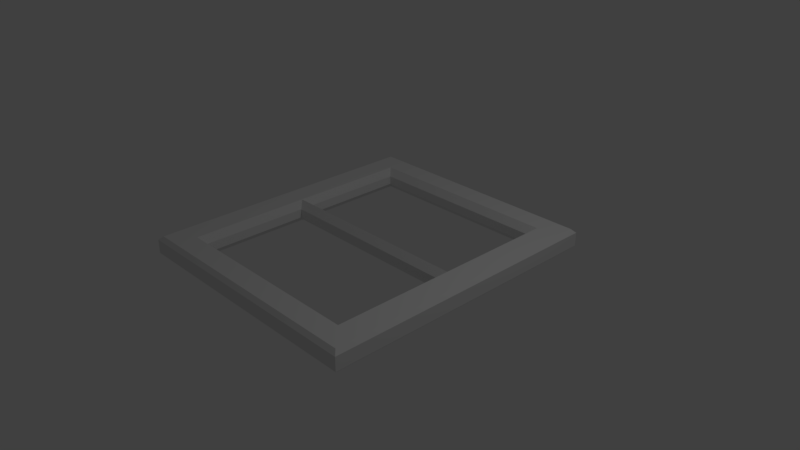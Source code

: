 # Source: windowSill_bevely.blend  (saved by Blender 2.78.0; exported with 4.5.12 LTS)
import bpy
from mathutils import Matrix  # noqa: F401  (used for matrix-valued properties, if any)

bpy.ops.wm.read_factory_settings(use_empty=True)
scene = bpy.context.scene
scene.name = 'Scene'

# ---- collections
col_collection_1 = bpy.data.collections.new('Collection 1'); scene.collection.children.link(col_collection_1)

# ---- world
world_world = bpy.data.worlds.new('World'); scene.world = world_world
world_world.color = (0.05088, 0.05088, 0.05088)
world_world.use_sun_shadow = False
world_world.sun_shadow_jitter_overblur = 0.0
world_world.cycles.sampling_method = 'MANUAL'

# ---- cameras
cam_camera = bpy.data.cameras.new('Camera')
cam_camera.clip_end = 100.0
cam_camera.lens = 35.0
cam_camera.sensor_width = 32.0
cam_camera.sensor_height = 18.0
cam_camera.ortho_scale = 7.314
cam_camera.dof.focus_distance = 0.0
cam_camera.dof.aperture_fstop = 128.0

# ---- lights
light_lamp = bpy.data.lights.new('Lamp', 'POINT')
light_lamp.transmission_factor = 0.0
light_lamp.cutoff_distance = 30.0
light_lamp.energy = 100.0
light_lamp.shadow_buffer_clip_start = 1.001
light_lamp.shadow_soft_size = 0.1
light_lamp.shadow_maximum_resolution = 0.006
light_lamp.use_absolute_resolution = True

# ---- meshes
me_plane = bpy.data.meshes.new('Plane')
me_plane.from_pydata([(-1.308, 1.579, 0.08569), (-1.308, -1.579, 0.08569), (1.308, -1.579, 0.08569), (1.308, 1.579, 0.08569), (-1.308, 0.0762, 0.08569), (1.308, 0.0762, 0.08569), (1.308, -0.0762, 0.08569), (1.384, 1.656, 0.0), (-1.384, 1.656, 0.0), (-1.308, -0.0762, 0.08569), (-1.384, 0.0, 0.0), (-1.384, -1.656, 0.0), (1.384, -1.656, 0.0), (1.384, 0.0, 0.0), (-1.384, 0.0, 0.3048), (-1.384, -1.656, 0.3048), (1.384, -1.656, 0.3048), (1.384, 0.0, 0.3048), (1.384, 1.656, 0.3048), (-1.384, 1.656, 0.3048), (1.308, 0.0762, 0.2061), (1.308, 1.579, 0.2061), (-1.308, 1.579, 0.2061), (-1.308, 0.0762, 0.2061), (-1.308, -0.0762, 0.2061), (-1.308, -1.579, 0.2061), (1.308, -1.579, 0.2061), (1.308, -0.0762, 0.2061), (-1.697, 0.0, 0.3048), (-1.75, 0.0, 0.2529), (-1.75, -2.0, 0.2529), (-1.697, -1.95, 0.3048), (1.75, -2.0, 0.2529), (1.697, -1.95, 0.3048), (1.697, 0.0, 0.3048), (1.75, 0.0, 0.2529), (1.75, 2.0, 0.2529), (1.697, 1.95, 0.3048), (-1.75, 2.0, 0.2529), (-1.697, 1.95, 0.3048), (-1.682, -1.936, 0.0), (-1.75, -2.0, 0.06638), (1.682, -1.936, 0.0), (1.75, -2.0, 0.06638), (-1.682, 1.936, 0.0), (-1.75, 2.0, 0.06638), (1.682, 1.936, 0.0), (1.75, 2.0, 0.06638), (-1.75, 0.0, 0.06638), (-1.682, 0.0, 0.0), (1.75, 0.0, 0.06638), (1.682, 0.0, 0.0)], [], [(45, 48, 29, 38), (48, 41, 30, 29), (43, 50, 35, 32), (10, 49, 44, 8), (50, 47, 36, 35), (41, 43, 32, 30), (3, 7, 13, 5), (0, 8, 7, 3), (4, 10, 8, 0), (5, 13, 10, 4), (1, 11, 10, 9), (2, 12, 11, 1), (6, 13, 12, 2), (9, 10, 13, 6), (13, 51, 42, 12), (12, 42, 40, 11), (8, 44, 46, 7), (7, 46, 51, 13), (47, 45, 38, 36), (21, 20, 17, 18), (22, 21, 18, 19), (23, 22, 19, 14), (20, 23, 14, 17), (25, 24, 14, 15), (26, 25, 15, 16), (27, 26, 16, 17), (24, 27, 17, 14), (16, 15, 31, 33), (3, 5, 20, 21), (1, 9, 24, 25), (17, 16, 33, 34), (0, 3, 21, 22), (2, 1, 25, 26), (19, 18, 37, 39), (4, 0, 22, 23), (14, 19, 39, 28), (6, 2, 26, 27), (5, 4, 23, 20), (18, 17, 34, 37), (9, 6, 27, 24), (29, 30, 31, 28), (30, 32, 33, 31), (35, 36, 37, 34), (36, 38, 39, 37), (38, 29, 28, 39), (32, 35, 34, 33), (15, 14, 28, 31), (49, 40, 41, 48), (40, 42, 43, 41), (51, 46, 47, 50), (46, 44, 45, 47), (44, 49, 48, 45), (42, 51, 50, 43), (11, 40, 49, 10)])
me_plane.use_remesh_preserve_volume = False
me_plane.use_remesh_preserve_attributes = False
me_plane.use_mirror_vertex_groups = False
me_plane.update()

# ---- objects
ob_plane = bpy.data.objects.new('Plane', me_plane)
ob_lamp = bpy.data.objects.new('Lamp', light_lamp)
ob_camera = bpy.data.objects.new('Camera', cam_camera)

# ---- transforms, parenting, visibility, modifiers, constraints
ob_plane.location = (0.0, 0.0, 0.0)
ob_plane.lineart.crease_threshold = 0.0
ob_lamp.location = (4.076, 1.005, 5.904)
ob_lamp.rotation_euler = (0.6503, 0.05522, 1.866)
ob_lamp.lock_rotations_4d = False
ob_lamp.empty_display_type = 'ARROWS'
ob_lamp.color = (0.0, 0.0, 0.0, 0.0)
ob_lamp.lineart.crease_threshold = 0.0
ob_camera.location = (7.481, -6.508, 5.344)
ob_camera.rotation_euler = (1.109, 0.0, 0.8149)
ob_camera.lock_rotations_4d = False
ob_camera.empty_display_type = 'ARROWS'
ob_camera.color = (0.0, 0.0, 0.0, 0.0)
ob_camera.display_type = 'WIRE'
ob_camera.lineart.crease_threshold = 0.0

# ---- collection membership
col_collection_1.objects.link(ob_plane)
col_collection_1.objects.link(ob_lamp)
col_collection_1.objects.link(ob_camera)

# ---- scene / render settings (as saved in the file)
scene.camera = ob_camera
scene.frame_start = 1; scene.frame_end = 250; scene.frame_set(1)
scene.render.engine = 'BLENDER_EEVEE_NEXT'
scene.render.resolution_percentage = 50
scene.render.dither_intensity = 0.0
scene.cycles.use_denoising = False
scene.cycles.samples = 128
scene.cycles.sampling_pattern = 'TABULATED_SOBOL'
scene.cycles.light_sampling_threshold = 0.0
scene.cycles.use_adaptive_sampling = False
scene.cycles.use_light_tree = False
scene.cycles.blur_glossy = 0.0
scene.cycles.sample_clamp_indirect = 0.0
scene.view_settings.view_transform = 'Standard'
scene.unit_settings.scale_length = 0.3048
bpy.context.view_layer.update()
